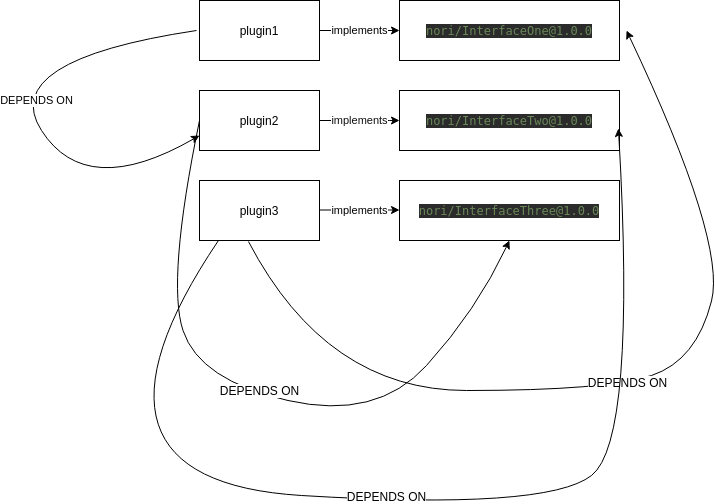

The diagram above was exported from draw.io. Its source (the exported page's mxGraphModel, read from the mxfile embedded in the PNG):
<mxGraphModel dx="1355" dy="729" grid="1" gridSize="10" guides="1" tooltips="1" connect="1" arrows="1" fold="1" page="1" pageScale="1" pageWidth="827" pageHeight="1169" math="0" shadow="0">
  <root>
    <mxCell id="0" />
    <mxCell id="1" parent="0" />
    <mxCell id="Mb_dR1OUN00MmmIYzumh-1" value="plugin1" style="rounded=0;whiteSpace=wrap;html=1;" parent="1" vertex="1">
      <mxGeometry x="203" y="130" width="120" height="60" as="geometry" />
    </mxCell>
    <mxCell id="Mb_dR1OUN00MmmIYzumh-2" value="plugin2" style="rounded=0;whiteSpace=wrap;html=1;" parent="1" vertex="1">
      <mxGeometry x="203" y="220" width="120" height="60" as="geometry" />
    </mxCell>
    <mxCell id="Mb_dR1OUN00MmmIYzumh-5" value="plugin3" style="rounded=0;whiteSpace=wrap;html=1;" parent="1" vertex="1">
      <mxGeometry x="203" y="310" width="120" height="60" as="geometry" />
    </mxCell>
    <mxCell id="Mb_dR1OUN00MmmIYzumh-11" value="&lt;pre style=&quot;background-color: rgb(43 , 43 , 43) ; font-family: &amp;#34;dejavu sans mono&amp;#34; ; font-size: 9pt&quot;&gt;&lt;pre style=&quot;color: rgb(169 , 183 , 198) ; font-family: &amp;#34;dejavu sans mono&amp;#34; ; font-size: 9pt&quot;&gt;&lt;pre style=&quot;font-family: &amp;#34;dejavu sans mono&amp;#34; ; font-size: 9pt&quot;&gt;&lt;span style=&quot;color: #6a8759&quot;&gt;nori/InterfaceOne@1.0.0&lt;/span&gt;&lt;/pre&gt;&lt;/pre&gt;&lt;/pre&gt;" style="rounded=0;html=1;fontColor=#FFFFFF;whiteSpace=wrap;" parent="1" vertex="1">
      <mxGeometry x="403" y="130" width="220" height="60" as="geometry" />
    </mxCell>
    <mxCell id="Mb_dR1OUN00MmmIYzumh-12" value="implements" style="endArrow=classic;html=1;exitX=1;exitY=0.5;exitDx=0;exitDy=0;entryX=0;entryY=0.5;entryDx=0;entryDy=0;" parent="1" source="Mb_dR1OUN00MmmIYzumh-1" target="Mb_dR1OUN00MmmIYzumh-11" edge="1">
      <mxGeometry width="50" height="50" relative="1" as="geometry">
        <mxPoint x="203" y="560" as="sourcePoint" />
        <mxPoint x="253" y="510" as="targetPoint" />
      </mxGeometry>
    </mxCell>
    <mxCell id="Mb_dR1OUN00MmmIYzumh-15" value="Text" style="text;html=1;align=center;verticalAlign=middle;resizable=0;points=[];autosize=1;fontColor=#FFFFFF;" parent="1" vertex="1">
      <mxGeometry x="436" y="260" width="40" height="20" as="geometry" />
    </mxCell>
    <mxCell id="Mb_dR1OUN00MmmIYzumh-20" value="&lt;pre style=&quot;background-color: rgb(43 , 43 , 43) ; font-family: &amp;#34;dejavu sans mono&amp;#34; ; font-size: 9pt&quot;&gt;&lt;pre style=&quot;color: rgb(169 , 183 , 198) ; font-family: &amp;#34;dejavu sans mono&amp;#34; ; font-size: 9pt&quot;&gt;&lt;pre style=&quot;font-family: &amp;#34;dejavu sans mono&amp;#34; ; font-size: 9pt&quot;&gt;&lt;span style=&quot;color: #6a8759&quot;&gt;nori/InterfaceTwo@1.0.0&lt;/span&gt;&lt;/pre&gt;&lt;/pre&gt;&lt;/pre&gt;" style="rounded=0;html=1;fontColor=#FFFFFF;whiteSpace=wrap;" parent="1" vertex="1">
      <mxGeometry x="403" y="220" width="220" height="60" as="geometry" />
    </mxCell>
    <mxCell id="Mb_dR1OUN00MmmIYzumh-21" value="&lt;pre style=&quot;background-color: rgb(43 , 43 , 43) ; font-family: &amp;#34;dejavu sans mono&amp;#34; ; font-size: 9pt&quot;&gt;&lt;pre style=&quot;color: rgb(169 , 183 , 198) ; font-family: &amp;#34;dejavu sans mono&amp;#34; ; font-size: 9pt&quot;&gt;&lt;pre style=&quot;font-family: &amp;#34;dejavu sans mono&amp;#34; ; font-size: 9pt&quot;&gt;&lt;span style=&quot;color: #6a8759&quot;&gt;nori/InterfaceThree@1.0.0&lt;/span&gt;&lt;/pre&gt;&lt;/pre&gt;&lt;/pre&gt;" style="rounded=0;html=1;fontColor=#FFFFFF;whiteSpace=wrap;" parent="1" vertex="1">
      <mxGeometry x="403" y="310" width="220" height="60" as="geometry" />
    </mxCell>
    <mxCell id="Mb_dR1OUN00MmmIYzumh-25" value="implements" style="endArrow=classic;html=1;fontColor=#0F0F0F;exitX=1;exitY=0.5;exitDx=0;exitDy=0;entryX=0;entryY=0.5;entryDx=0;entryDy=0;" parent="1" source="Mb_dR1OUN00MmmIYzumh-2" target="Mb_dR1OUN00MmmIYzumh-20" edge="1">
      <mxGeometry width="50" height="50" relative="1" as="geometry">
        <mxPoint x="203" y="520" as="sourcePoint" />
        <mxPoint x="253" y="470" as="targetPoint" />
        <Array as="points">
          <mxPoint x="403" y="250" />
        </Array>
      </mxGeometry>
    </mxCell>
    <mxCell id="Mb_dR1OUN00MmmIYzumh-26" value="implements" style="endArrow=classic;html=1;fontColor=#000000;exitX=1;exitY=0.5;exitDx=0;exitDy=0;entryX=0;entryY=0.5;entryDx=0;entryDy=0;" parent="1" edge="1">
      <mxGeometry width="50" height="50" relative="1" as="geometry">
        <mxPoint x="323" y="339.5" as="sourcePoint" />
        <mxPoint x="403" y="339.5" as="targetPoint" />
        <Array as="points">
          <mxPoint x="403" y="339.5" />
        </Array>
      </mxGeometry>
    </mxCell>
    <mxCell id="Mb_dR1OUN00MmmIYzumh-29" value="DEPENDS ON" style="curved=1;endArrow=classic;html=1;fontColor=#000000;entryX=0;entryY=0.75;entryDx=0;entryDy=0;" parent="1" target="Mb_dR1OUN00MmmIYzumh-2" edge="1">
      <mxGeometry x="-0.3242" y="45" width="50" height="50" relative="1" as="geometry">
        <mxPoint x="200" y="160" as="sourcePoint" />
        <mxPoint x="522.9000000000001" y="431.02" as="targetPoint" />
        <Array as="points">
          <mxPoint y="190" />
          <mxPoint x="90" y="330" />
        </Array>
        <mxPoint as="offset" />
      </mxGeometry>
    </mxCell>
    <mxCell id="Mb_dR1OUN00MmmIYzumh-31" value="" style="curved=1;endArrow=classic;html=1;fontColor=#000000;exitX=0;exitY=0.5;exitDx=0;exitDy=0;entryX=0.5;entryY=1;entryDx=0;entryDy=0;" parent="1" source="Mb_dR1OUN00MmmIYzumh-2" edge="1" target="Mb_dR1OUN00MmmIYzumh-21">
      <mxGeometry width="50" height="50" relative="1" as="geometry">
        <mxPoint x="190" y="260" as="sourcePoint" />
        <mxPoint x="620" y="340" as="targetPoint" />
        <Array as="points">
          <mxPoint x="170" y="410" />
          <mxPoint x="203" y="510" />
          <mxPoint x="380" y="550" />
          <mxPoint x="480" y="440" />
        </Array>
      </mxGeometry>
    </mxCell>
    <mxCell id="Mb_dR1OUN00MmmIYzumh-32" value="DEPENDS ON" style="text;html=1;align=center;verticalAlign=middle;resizable=0;points=[];labelBackgroundColor=#ffffff;fontColor=#000000;" parent="Mb_dR1OUN00MmmIYzumh-31" vertex="1" connectable="0">
      <mxGeometry x="-0.0255" y="4" relative="1" as="geometry">
        <mxPoint as="offset" />
      </mxGeometry>
    </mxCell>
    <mxCell id="pkvf_ZQ4m6Zm_FClD_xb-1" value="" style="curved=1;endArrow=classic;html=1;exitX=0.408;exitY=1.017;exitDx=0;exitDy=0;exitPerimeter=0;" edge="1" parent="1" source="Mb_dR1OUN00MmmIYzumh-5">
      <mxGeometry width="50" height="50" relative="1" as="geometry">
        <mxPoint x="10" y="610" as="sourcePoint" />
        <mxPoint x="630" y="160" as="targetPoint" />
        <Array as="points">
          <mxPoint x="330" y="520" />
          <mxPoint x="610" y="520" />
          <mxPoint x="700" y="490" />
          <mxPoint x="730" y="371" />
        </Array>
      </mxGeometry>
    </mxCell>
    <mxCell id="pkvf_ZQ4m6Zm_FClD_xb-2" value="DEPENDS ON" style="text;html=1;align=center;verticalAlign=middle;resizable=0;points=[];labelBackgroundColor=#ffffff;" vertex="1" connectable="0" parent="pkvf_ZQ4m6Zm_FClD_xb-1">
      <mxGeometry x="0.0446" y="2" relative="1" as="geometry">
        <mxPoint as="offset" />
      </mxGeometry>
    </mxCell>
    <mxCell id="pkvf_ZQ4m6Zm_FClD_xb-3" value="" style="curved=1;endArrow=classic;html=1;exitX=0.158;exitY=1;exitDx=0;exitDy=0;exitPerimeter=0;entryX=0.995;entryY=0.633;entryDx=0;entryDy=0;entryPerimeter=0;" edge="1" parent="1" source="Mb_dR1OUN00MmmIYzumh-5" target="Mb_dR1OUN00MmmIYzumh-20">
      <mxGeometry width="50" height="50" relative="1" as="geometry">
        <mxPoint x="10" y="610" as="sourcePoint" />
        <mxPoint x="630" y="250" as="targetPoint" />
        <Array as="points">
          <mxPoint x="60" y="610" />
          <mxPoint x="550" y="640" />
          <mxPoint x="640" y="570" />
        </Array>
      </mxGeometry>
    </mxCell>
    <mxCell id="pkvf_ZQ4m6Zm_FClD_xb-4" value="DEPENDS ON" style="text;html=1;align=center;verticalAlign=middle;resizable=0;points=[];labelBackgroundColor=#ffffff;" vertex="1" connectable="0" parent="pkvf_ZQ4m6Zm_FClD_xb-3">
      <mxGeometry x="0.0254" y="5" relative="1" as="geometry">
        <mxPoint as="offset" />
      </mxGeometry>
    </mxCell>
  </root>
</mxGraphModel>